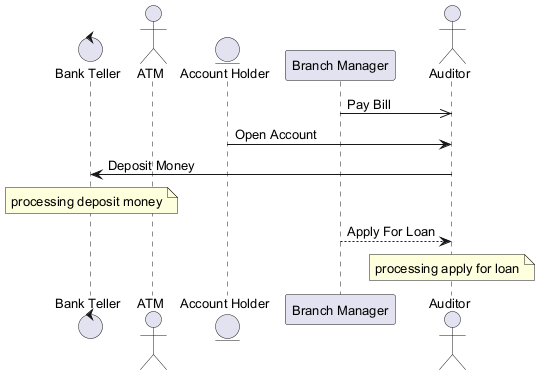

The diagram above was rendered by PlantUML. Its source (embedded in the PNG):
@startuml
skinparam backgroundColor #FFFFFF
skinparam classBackgroundColor #E8F4FA
skinparam classBorderColor #2C7DA0
skinparam defaultFontSize 13
control "Bank Teller" as BT
actor "ATM" as A
entity "Account Holder" as AH
participant "Branch Manager" as BM
actor "Auditor" as A2
BM ->> A2 : Pay Bill
AH -> A2 : Open Account
A2 -> BT : Deposit Money
note over BT : processing deposit money
BM --> A2 : Apply For Loan
note over A2 : processing apply for loan
@enduml